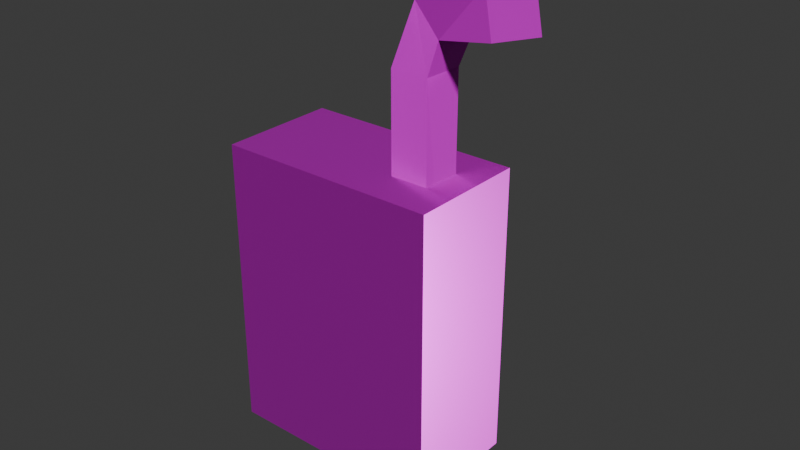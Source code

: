 # Source: juice-box-orange.blend  (saved by Blender 5.0.119; exported with 4.5.12 LTS)
import bpy
from mathutils import Matrix  # noqa: F401  (used for matrix-valued properties, if any)

bpy.ops.wm.read_factory_settings(use_empty=True)
scene = bpy.context.scene
scene.name = 'Scene'

# ---- collections
col_collection = bpy.data.collections.new('Collection'); scene.collection.children.link(col_collection)

# ---- images (referenced by path relative to the original .blend; pixels are not part of the script)
import os
ASSET_DIR = os.environ.get("B2B_ASSET_DIR", "")  # directory of the original .blend (textures are referenced by path, not embedded)
HERE = os.path.dirname(os.path.abspath(__file__))  # packed textures are extracted next to this script under _unpacked/

def load_image(name, relpath, width, height, colorspace="sRGB"):
    """Load a texture the original file referenced (path relative to the .blend, or extracted next to this script)."""
    p = next((c for c in (os.path.join(HERE, relpath), os.path.join(ASSET_DIR, relpath)) if relpath and os.path.exists(c)), "")
    if p:
        img = bpy.data.images.load(p, check_existing=True)
        img.name = name
    else:  # same state as the original file: an image datablock whose file is absent (Cycles renders it pink)
        img = bpy.data.images.new(name, width, height)
        img.source = "FILE"
        img.filepath = "//" + (relpath or name)
    img.colorspace_settings.name = colorspace
    return img
img_juice_box_orange_worm_001_height_png = load_image('juice-box-orange_WORM.001_Height.png', 'textures/juice-box-orange/juice-box-orange_WORM.001_Height.png', 1024, 1024, 'Non-Color')
img_juice_box_orange_worm_001_basecolor_png = load_image('juice-box-orange_WORM.001_BaseColor.png', 'textures/juice-box-orange/juice-box-orange_WORM.001_BaseColor.png', 1024, 1024, 'sRGB')
img_juice_box_orange_worm_001_metallic_png = load_image('juice-box-orange_WORM.001_Metallic.png', 'textures/juice-box-orange/juice-box-orange_WORM.001_Metallic.png', 1024, 1024, 'Non-Color')
img_juice_box_orange_worm_001_roughness_png = load_image('juice-box-orange_WORM.001_Roughness.png', 'textures/juice-box-orange/juice-box-orange_WORM.001_Roughness.png', 1024, 1024, 'Non-Color')
img_juice_box_orange_worm_001_normal_png = load_image('juice-box-orange_WORM.001_Normal.png', 'textures/juice-box-orange/juice-box-orange_WORM.001_Normal.png', 1024, 1024, 'Non-Color')

# ---- materials (node trees are filled in below, after node groups)
mat_worm_001 = bpy.data.materials.new('WORM.001')
mat_worm_001.use_backface_culling_lightprobe_volume = False
mat_worm_001.use_transparent_shadow = False

# ---- material node trees
mat_worm_001.use_nodes = True; mat_worm_001.node_tree.nodes.clear()
_N = mat_worm_001.node_tree.nodes; _L = mat_worm_001.node_tree.links
n0 = _N.new('ShaderNodeBsdfPrincipled'); n0.name = 'Principled BSDF'; n0.location = (10, 300)
n0.distribution = 'GGX'
n0.subsurface_method = 'RANDOM_WALK_SKIN'
n0.inputs[3].default_value = 1.45
n0.inputs[27].default_value = (0.0, 0.0, 0.0, 1.0)
n0.inputs[28].default_value = 1.0
n1 = _N.new('ShaderNodeOutputMaterial'); n1.name = 'Material Output'; n1.location = (300, 300)
n2 = _N.new('ShaderNodeTexImage'); n2.name = 'Image Texture'; n2.location = (84, -876)
n2.label = 'Displacement'
n2.image = img_juice_box_orange_worm_001_height_png
n3 = _N.new('ShaderNodeDisplacement'); n3.name = 'Displacement'; n3.location = (110, -400)
n4 = _N.new('ShaderNodeTexImage'); n4.name = 'Image Texture.001'; n4.location = (84, -36)
n4.label = 'Base Color'
n4.image = img_juice_box_orange_worm_001_basecolor_png
n5 = _N.new('ShaderNodeTexImage'); n5.name = 'Image Texture.002'; n5.location = (84, -316)
n5.label = 'Metallic'
n5.image = img_juice_box_orange_worm_001_metallic_png
n6 = _N.new('ShaderNodeTexImage'); n6.name = 'Image Texture.003'; n6.location = (84, -596)
n6.label = 'Roughness'
n6.image = img_juice_box_orange_worm_001_roughness_png
n7 = _N.new('ShaderNodeTexImage'); n7.name = 'Image Texture.004'; n7.location = (84, -1156)
n7.label = 'Normal'
n7.image = img_juice_box_orange_worm_001_normal_png
n8 = _N.new('ShaderNodeNormalMap'); n8.name = 'Normal Map'; n8.location = (-240, -620)
n9 = _N.new('ShaderNodeMapping'); n9.name = 'Mapping'; n9.location = (229, -36)
n10 = _N.new('NodeReroute'); n10.name = 'Reroute'; n10.location = (34, -706)
n10.width = 14
n10.socket_idname = 'NodeSocketVector'
n11 = _N.new('ShaderNodeTexCoord'); n11.name = 'Texture Coordinate'; n11.location = (29, -36)
n12 = _N.new('NodeFrame'); n12.name = 'Frame'; n12.location = (-1269, 336)
n12.label = 'Mapping'
n12.width = 398
n13 = _N.new('NodeFrame'); n13.name = 'Frame.001'; n13.location = (-624, 536)
n13.label = 'Textures'
n13.width = 353
n2.parent = n13
n4.parent = n13
n5.parent = n13
n6.parent = n13
n7.parent = n13
n9.parent = n12
n10.parent = n13
n11.parent = n12
_L.new(n0.outputs[0], n1.inputs[0])
_L.new(n2.outputs[0], n3.inputs[0])
_L.new(n3.outputs[0], n1.inputs[2])
_L.new(n4.outputs[0], n0.inputs[0])
_L.new(n5.outputs[0], n0.inputs[1])
_L.new(n6.outputs[0], n0.inputs[2])
_L.new(n7.outputs[0], n8.inputs[1])
_L.new(n8.outputs[0], n0.inputs[5])
_L.new(n10.outputs[0], n4.inputs[0])
_L.new(n10.outputs[0], n5.inputs[0])
_L.new(n10.outputs[0], n6.inputs[0])
_L.new(n10.outputs[0], n2.inputs[0])
_L.new(n10.outputs[0], n7.inputs[0])
_L.new(n9.outputs[0], n10.inputs[0])
_L.new(n11.outputs[2], n9.inputs[0])
n1.is_active_output = True

# ---- world
world_world = bpy.data.worlds.new('World'); scene.world = world_world
world_world.use_nodes = True; world_world.node_tree.nodes.clear()
_N = world_world.node_tree.nodes; _L = world_world.node_tree.links
n0 = _N.new('ShaderNodeOutputWorld'); n0.name = 'World Output'; n0.location = (200, 100)
n1 = _N.new('ShaderNodeBackground'); n1.name = 'Background'; n1.location = (-200, 100)
n1.inputs[0].default_value = (0.05088, 0.05088, 0.05088, 1.0)
_L.new(n1.outputs[0], n0.inputs[0])
n0.is_active_output = True
world_world.color = (0.05088, 0.05088, 0.05088)
world_world.sun_shadow_jitter_overblur = 0.0

# ---- meshes
me_juiceboxorange_001 = bpy.data.meshes.new('JuiceBoxOrange.001')
me_juiceboxorange_001.from_pydata([(-0.09375, 0.05, 0.25), (0.09375, 0.05, 0.25), (-0.09375, 0.05, 0.0), (0.09375, 0.05, 0.0), (-0.09375, 0.05, 0.06499), (0.09375, 0.05, 0.185), (-0.09375, -0.05, 0.06499), (-0.09375, -0.05, 0.25), (0.09375, -0.05, 0.185), (0.09375, -0.05, 0.0), (0.09375, -0.05, 0.25), (-0.09375, -0.05, 0.0), (0.03701, -0.01625, 0.041), (0.1442, -0.06003, 0.4152), (0.03701, 0.01625, 0.041), (0.1599, -0.03161, 0.4152), (0.06951, -0.01625, 0.041), (0.1536, -0.06526, 0.3845), (0.06951, 0.01625, 0.041), (0.1694, -0.03684, 0.3845), (0.03701, -0.01625, 0.3309), (0.05658, -0.01526, 0.3821), (0.0592, 0.01714, 0.3821), (0.03701, 0.01625, 0.3309), (0.08331, 0.01445, 0.3594), (0.07042, 0.01623, 0.3309), (0.07872, -0.01773, 0.3594), (0.06861, -0.01623, 0.3309)], [], [(5, 3, 2, 4), (5, 4, 0, 1), (8, 6, 11, 9), (8, 10, 7, 6), (5, 1, 10, 8), (2, 3, 9, 11), (3, 5, 8, 9), (4, 2, 11, 6), (1, 0, 7, 10), (0, 4, 6, 7), (21, 13, 15, 22), (22, 15, 19, 24), (24, 19, 17, 26), (26, 17, 13, 21), (14, 18, 16, 12), (19, 15, 13, 17), (16, 27, 20, 12), (27, 26, 21, 20), (18, 25, 27, 16), (25, 24, 26, 27), (14, 23, 25, 18), (23, 22, 24, 25), (12, 20, 23, 14), (20, 21, 22, 23)])
_uv = me_juiceboxorange_001.uv_layers.new(name='UVMap')
_uv.uv.foreach_set('vector', [0.0001187, 0.3327, 0.0001188, 0.1675, 0.1675, 0.1675, 0.1675, 0.2255, 0.0001187, 0.3327, 0.1675, 0.2255, 0.1675, 0.3907, 0.0001187, 0.3907, 0.4242, 0.3327, 0.2568, 0.2255, 0.2568, 0.1675, 0.4242, 0.1675, 0.4242, 0.3327, 0.4242, 0.3907, 0.2568, 0.3907, 0.2568, 0.2255, 0.1675, 0.6161, 0.1675, 0.5581, 0.2568, 0.5581, 0.2568, 0.6161, 0.1675, 0.1675, 0.1675, 0.0001188, 0.2568, 0.0001187, 0.2568, 0.1675, 0.1675, 0.7812, 0.1675, 0.6161, 0.2568, 0.6161, 0.2568, 0.7812, 0.1675, 0.2255, 0.1675, 0.1675, 0.2568, 0.1675, 0.2568, 0.2255, 0.1675, 0.5581, 0.1675, 0.3907, 0.2568, 0.3907, 0.2568, 0.5581, 0.1675, 0.3907, 0.1675, 0.2255, 0.2568, 0.2255, 0.2568, 0.3907, 0.4777, 0.5619, 0.4526, 0.651, 0.4244, 0.6441, 0.4546, 0.5444, 0.4244, 0.0981, 0.4598, 0.0001188, 0.4876, 0.00823, 0.4538, 0.09397, 0.848, 0.05947, 0.9299, 0.0172, 0.944, 0.04256, 0.87, 0.07841, 0.9163, 0.4724, 0.9861, 0.4289, 0.9999, 0.4544, 0.9196, 0.5006, 0.649, 0.3047, 0.6672, 0.2821, 0.6898, 0.3003, 0.6716, 0.3229, 0.9299, 0.0172, 0.9553, 0.003096, 0.9694, 0.02845, 0.944, 0.04256, 0.6898, 0.3003, 0.8907, 0.4634, 0.873, 0.4853, 0.6716, 0.3229, 0.8907, 0.4634, 0.9163, 0.4724, 0.9196, 0.5006, 0.873, 0.4853, 0.6672, 0.2821, 0.8297, 0.08068, 0.8523, 0.09889, 0.6898, 0.3003, 0.8297, 0.08068, 0.848, 0.05947, 0.87, 0.07841, 0.8523, 0.09889, 0.649, 0.3047, 0.4476, 0.1422, 0.4663, 0.119, 0.6672, 0.2821, 0.4476, 0.1422, 0.4244, 0.0981, 0.4538, 0.09397, 0.4663, 0.119, 0.6716, 0.3229, 0.5091, 0.5243, 0.4866, 0.5061, 0.649, 0.3047, 0.5091, 0.5243, 0.4777, 0.5619, 0.4546, 0.5444, 0.4866, 0.5061])
me_juiceboxorange_001.materials.append(mat_worm_001)
me_juiceboxorange_001.use_remesh_fix_poles = True
me_juiceboxorange_001.use_remesh_preserve_attributes = False
me_juiceboxorange_001.update()

# ---- objects
ob_juiceboxorange = bpy.data.objects.new('JuiceBoxOrange', me_juiceboxorange_001)

# ---- transforms, parenting, visibility, modifiers, constraints
ob_juiceboxorange.location = (0.0, 0.0, 0.0)
ob_juiceboxorange.show_wire = True

# ---- collection membership
col_collection.objects.link(ob_juiceboxorange)

# ---- scene / render settings (as saved in the file)
scene.frame_start = 1; scene.frame_end = 250; scene.frame_set(1)
scene.render.engine = 'BLENDER_EEVEE_NEXT'
scene.render.bake_bias = 0.0
scene.render.bake_samples = 0
scene.cycles.sampling_pattern = 'TABULATED_SOBOL'
scene.eevee.use_volume_custom_range = False
bpy.context.view_layer.update()

# ---- added for rendering (the .blend has no active camera and no usable light): camera, sun
cam_auto = bpy.data.cameras.new('AutoCamera')
cam_auto.lens = 50.0
cam_auto.sensor_width = 36.0
cam_auto.clip_end = 1000.0
ob_auto_camera = bpy.data.objects.new('AutoCamera', cam_auto)
scene.collection.objects.link(ob_auto_camera)
ob_auto_camera.location = (0.504897, -0.56814, 0.58125)
ob_auto_camera.rotation_euler = (1.09748, -7.21219e-08, 0.694738)
scene.camera = ob_auto_camera
light_auto_sun = bpy.data.lights.new('AutoSun', 'SUN')
light_auto_sun.energy = 3.0
light_auto_sun.angle = 0.0523599
ob_auto_sun = bpy.data.objects.new('AutoSun', light_auto_sun)
scene.collection.objects.link(ob_auto_sun)
ob_auto_sun.rotation_euler = (0.872665, 0.174533, 0.523599)
bpy.context.view_layer.update()
